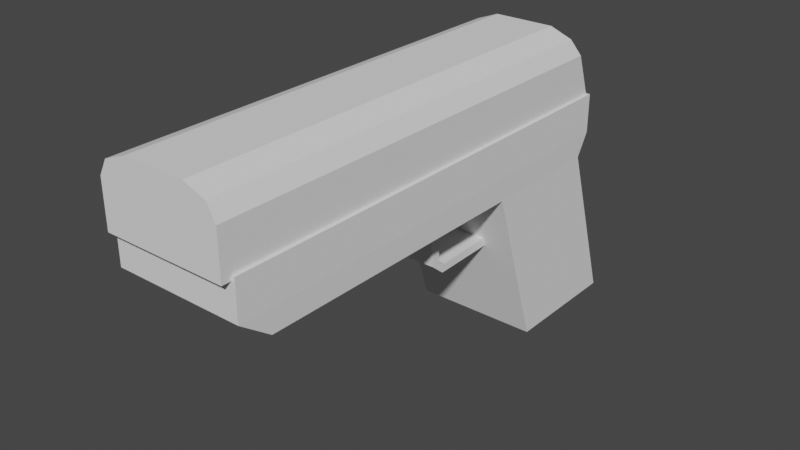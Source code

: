 # Source: handGun_1.blend  (saved by Blender 2.83.19; exported with 4.5.12 LTS)
import bpy
from mathutils import Matrix  # noqa: F401  (used for matrix-valued properties, if any)

bpy.ops.wm.read_factory_settings(use_empty=True)
scene = bpy.context.scene
scene.name = 'Scene'

# ---- collections
col_collection = bpy.data.collections.new('Collection'); scene.collection.children.link(col_collection)

# ---- world
world_world = bpy.data.worlds.new('World'); scene.world = world_world
world_world.use_nodes = True; world_world.node_tree.nodes.clear()
_N = world_world.node_tree.nodes; _L = world_world.node_tree.links
n0 = _N.new('ShaderNodeOutputWorld'); n0.name = 'World Output'; n0.location = (300, 300)
n1 = _N.new('ShaderNodeBackground'); n1.name = 'Background'; n1.location = (10, 300)
n1.inputs[0].default_value = (0.05088, 0.05088, 0.05088, 1.0)
_L.new(n1.outputs[0], n0.inputs[0])
n0.is_active_output = True
world_world.color = (0.05088, 0.05088, 0.05088)
world_world.use_sun_shadow = False
world_world.sun_shadow_jitter_overblur = 0.0

# ---- meshes
me_cube_001 = bpy.data.meshes.new('Cube.001')
me_cube_001.from_pydata([(-1.0, -4.497, -1.0), (-1.012, -4.993, -0.02918), (-1.0, 1.992, -1.0), (-1.012, 2.181, -0.02918), (1.0, -4.497, -1.0), (1.012, -4.993, -0.02918), (1.0, 1.992, -1.0), (1.012, 2.181, -0.02918), (-1.0, 0.0, -1.0), (-1.012, -4.993, -0.6351), (-1.012, 0.0, -0.02918), (-1.012, 2.181, -0.6351), (0.0, 1.998, -1.0), (0.0, 2.187, -0.02918), (1.012, 2.181, -0.6351), (1.0, 0.0, -1.0), (1.012, 0.0, -0.02918), (1.012, -4.993, -0.6351), (0.0, -4.497, -1.0), (0.0, -4.993, -0.02918), (0.0, 0.0, -0.02918), (0.0, 0.0, -1.0), (0.0, -4.993, -0.6351), (1.012, 0.0, -0.6351), (0.0, 2.187, -0.6351), (-1.012, 0.0, -0.6351), (0.0, 3.047, -3.589), (-1.0, 2.843, -3.589), (1.0, 0.8506, -3.589), (1.0, 2.843, -3.589), (-1.0, 0.8506, -3.589), (0.0, 0.8506, -3.589), (0.0, 0.3305, -2.006), (1.0, 0.3305, -2.006), (1.0, 2.323, -2.006), (0.0, 2.527, -2.006), (-1.0, 2.323, -2.006), (-1.0, 0.3305, -2.006), (1.0, 0.2877, -1.876), (1.0, 2.28, -1.876), (0.0, 2.484, -1.876), (-1.0, 0.2877, -1.876), (0.0, 0.2877, -1.876), (-1.0, 2.28, -1.876), (-1.0, -0.9927, -1.0), (1.012, -1.102, -0.02918), (-1.012, -1.102, -0.02918), (1.0, -0.9927, -1.0), (0.0, -1.102, -0.02918), (0.0, -0.9927, -1.0), (1.012, -1.102, -0.6351), (-1.012, -1.102, -0.6351), (-1.012, -0.9312, -0.02918), (1.0, -0.8386, -1.0), (-1.012, -0.9312, -0.6351), (-1.0, -0.8386, -1.0), (1.012, -0.9312, -0.02918), (0.0, -0.9312, -0.02918), (0.0, -0.8386, -1.0), (1.012, -0.9312, -0.6351), (0.5, 2.187, -0.02918), (0.5, -4.497, -1.0), (0.5, 1.998, -1.0), (0.5, -4.993, -0.02918), (0.5, 0.0, -0.02918), (0.5, 0.0, -1.0), (0.5, -4.993, -0.6351), (0.5, 2.187, -0.6351), (0.5, 3.047, -3.589), (0.5, 0.8506, -3.589), (0.5, 2.527, -2.006), (0.5, 0.3305, -2.006), (0.5, 0.2877, -1.876), (0.5, 2.484, -1.876), (0.5, -1.102, -0.02918), (0.5, -0.9927, -1.0), (0.5, -0.8386, -1.0), (0.5, -0.9312, -0.02918), (-0.5, 1.998, -1.0), (-0.5, -4.993, -0.02918), (-0.5, 2.187, -0.02918), (-0.5, -4.497, -1.0), (-0.5, 0.0, -0.02918), (-0.5, 0.0, -1.0), (-0.5, -4.993, -0.6351), (-0.5, 2.187, -0.6351), (-0.5, 3.047, -3.589), (-0.5, 0.8506, -3.589), (-0.5, 2.527, -2.006), (-0.5, 0.3305, -2.006), (-0.5, 0.2877, -1.876), (-0.5, 2.484, -1.876), (-0.5, -0.9927, -1.0), (-0.5, -1.102, -0.02918), (-0.5, -0.9312, -0.02918), (-0.5, -0.8386, -1.0), (6.47e-17, -0.6976, -1.901), (6.47e-17, -0.6548, -2.031), (-0.5, -0.6548, -2.031), (-0.5, -0.6976, -1.901), (0.5, -0.7008, -2.029), (0.5, -0.6516, -1.902), (1.078e-16, -0.7813, -1.827), (1.078e-16, -0.9159, -1.852), (-0.5, -0.9159, -1.852), (-0.5, -0.7813, -1.827), (0.5, -0.9159, -1.852), (0.5, -0.7813, -1.827), (-0.9626, -5.139, -0.09273), (-0.8327, -5.139, 0.8677), (-0.9626, 2.176, -0.09273), (-0.8327, 1.826, 0.8677), (0.9626, -5.139, -0.09273), (0.8327, -5.139, 0.8677), (0.9626, 2.176, -0.09273), (0.8327, 1.826, 0.8677), (-0.9626, -1.482, -0.09273), (-0.9626, -5.139, 0.3875), (-0.8327, -1.657, 0.8677), (-0.9626, 2.001, 0.3875), (0.0, 2.176, -0.09273), (0.0, 1.826, 1.002), (0.9626, 2.001, 0.3875), (0.9626, -1.482, -0.09273), (0.8327, -1.657, 0.8677), (0.9626, -5.139, 0.3875), (0.0, -5.139, -0.09273), (0.0, -5.139, 1.002), (0.0, -1.657, 1.002), (0.0, -1.482, -0.09273), (0.0, -5.139, 0.3875), (0.9626, -1.569, 0.3875), (0.0, 2.001, 0.3875), (-0.9626, -1.569, 0.3875), (-0.9626, -3.311, -0.09273), (-0.9626, -5.139, 0.6276), (-0.8327, 0.08464, 0.8677), (-0.9626, 2.088, 0.1474), (-0.4813, 2.176, -0.09273), (0.4813, 1.826, 1.002), (0.9626, 2.088, 0.1474), (0.9626, 0.3469, -0.09273), (0.8327, -3.398, 0.8677), (0.9626, -5.139, 0.1474), (0.4813, -5.139, -0.09273), (-0.4813, -5.139, 1.002), (-0.9626, 0.3469, -0.09273), (-0.9626, -5.139, 0.1474), (-0.8327, -3.398, 0.8677), (-0.9626, 1.913, 0.6276), (0.4813, 2.176, -0.09273), (-0.4813, 1.826, 1.002), (0.9626, 1.913, 0.6276), (0.9626, -3.311, -0.09273), (0.8327, 0.08464, 0.8677), (0.9626, -5.139, 0.6276), (-0.4813, -5.139, -0.09273), (0.4813, -5.139, 1.002), (0.0, -3.398, 1.002), (0.0, 0.08464, 1.002), (0.4813, -1.657, 1.002), (-0.4813, -1.657, 1.002), (0.0, -3.311, -0.09273), (0.0, 0.3469, -0.09273), (-0.4813, -1.482, -0.09273), (0.4813, -1.482, -0.09273), (-0.4813, -5.139, 0.3875), (0.4813, -5.139, 0.3875), (0.0, -5.139, 0.1474), (0.0, -5.139, 0.6276), (0.9626, -3.354, 0.3875), (0.9626, 0.2158, 0.3875), (0.9626, -1.526, 0.1474), (0.9626, -1.613, 0.6276), (0.4813, 2.001, 0.3875), (-0.4813, 2.001, 0.3875), (0.0, 2.088, 0.1474), (0.0, 1.913, 0.6276), (-0.9626, 0.2158, 0.3875), (-0.9626, -3.354, 0.3875), (-0.9626, -1.526, 0.1474), (-0.9626, -1.613, 0.6276), (-0.9626, -3.376, 0.6276), (-0.9626, -3.332, 0.1474), (-0.9626, 0.2813, 0.1474), (-0.4813, 1.913, 0.6276), (-0.4813, 2.088, 0.1474), (0.4813, 2.088, 0.1474), (0.9626, 0.1502, 0.6276), (0.9626, 0.2813, 0.1474), (0.9626, -3.332, 0.1474), (0.4813, -5.139, 0.6276), (0.4813, -5.139, 0.1474), (-0.4813, -5.139, 0.1474), (0.4813, 0.3469, -0.09273), (-0.4813, 0.3469, -0.09273), (-0.4813, -3.311, -0.09273), (-0.4813, 0.08464, 1.002), (0.4813, 0.08464, 1.002), (0.4813, -3.398, 1.002), (-0.4813, -3.398, 1.002), (0.4813, -3.311, -0.09273), (-0.4813, -5.139, 0.6276), (0.9626, -3.376, 0.6276), (0.4813, 1.913, 0.6276), (-0.9626, 0.1502, 0.6276)], [], [(25, 10, 3, 11), (67, 60, 7, 14), (50, 45, 5, 17), (84, 79, 1, 9), (75, 47, 4, 61), (93, 46, 1, 79), (74, 48, 19, 63), (60, 13, 20, 64), (80, 3, 10, 82), (92, 49, 18, 81), (34, 33, 28, 29), (71, 32, 31, 69), (81, 84, 9, 0), (61, 66, 22, 18), (66, 63, 19, 22), (47, 50, 17, 4), (6, 14, 23, 15), (14, 7, 16, 23), (62, 67, 14, 6), (78, 85, 24, 12), (85, 80, 13, 24), (8, 25, 11, 2), (55, 54, 25, 8), (54, 52, 10, 25), (86, 26, 31, 87), (68, 29, 28, 69), (70, 34, 29, 68), (37, 36, 27, 30), (89, 37, 30, 87), (88, 35, 26, 86), (91, 40, 35, 88), (90, 41, 37, 89), (41, 43, 36, 37), (73, 39, 34, 70), (72, 42, 96, 101), (39, 38, 33, 34), (6, 15, 38, 39), (65, 21, 42, 72), (62, 6, 39, 73), (8, 2, 43, 41), (83, 8, 41, 90), (78, 12, 40, 91), (9, 1, 46, 51), (0, 9, 51, 44), (53, 59, 50, 47), (100, 101, 107, 106), (77, 57, 48, 74), (94, 52, 46, 93), (76, 53, 47, 75), (59, 56, 45, 50), (23, 16, 56, 59), (65, 15, 53, 76), (82, 10, 52, 94), (64, 20, 57, 77), (83, 21, 58, 95), (15, 23, 59, 53), (51, 46, 52, 54), (44, 51, 54, 55), (16, 64, 77, 56), (21, 65, 76, 58), (96, 99, 105, 102), (56, 77, 74, 45), (12, 62, 73, 40), (15, 65, 72, 38), (38, 72, 71, 33), (40, 73, 70, 35), (35, 70, 68, 26), (26, 68, 69, 31), (12, 24, 67, 62), (17, 5, 63, 66), (4, 17, 66, 61), (33, 71, 69, 28), (7, 60, 64, 16), (45, 74, 63, 5), (49, 75, 61, 18), (24, 13, 60, 67), (8, 83, 95, 55), (20, 82, 94, 57), (57, 94, 93, 48), (55, 95, 92, 44), (2, 78, 91, 43), (21, 83, 90, 42), (90, 89, 98, 99), (43, 91, 88, 36), (36, 88, 86, 27), (32, 89, 87, 31), (27, 86, 87, 30), (11, 3, 80, 85), (2, 11, 85, 78), (18, 22, 84, 81), (44, 92, 81, 0), (13, 80, 82, 20), (48, 93, 79, 19), (22, 19, 79, 84), (42, 90, 99, 96), (89, 32, 97, 98), (71, 72, 101, 100), (32, 71, 100, 97), (49, 92, 104, 103), (75, 49, 103, 106), (97, 100, 106, 103), (98, 97, 103, 104), (99, 98, 104, 105), (101, 96, 102, 107), (92, 95, 105, 104), (58, 102, 105, 95), (76, 107, 102, 58), (75, 106, 107, 76), (205, 136, 111, 149), (204, 139, 115, 152), (203, 142, 113, 155), (202, 145, 109, 135), (201, 153, 112, 144), (200, 148, 109, 145), (199, 158, 127, 157), (198, 159, 128, 160), (197, 136, 118, 161), (196, 162, 126, 156), (195, 163, 129, 164), (194, 141, 123, 165), (193, 166, 117, 147), (192, 167, 130, 168), (191, 157, 127, 169), (190, 170, 125, 143), (189, 171, 131, 172), (188, 154, 124, 173), (187, 174, 122, 140), (186, 175, 132, 176), (185, 151, 121, 177), (184, 178, 119, 137), (183, 179, 133, 180), (182, 148, 118, 181), (179, 182, 181, 133), (117, 135, 182, 179), (135, 109, 148, 182), (134, 183, 180, 116), (108, 147, 183, 134), (147, 117, 179, 183), (146, 184, 137, 110), (116, 180, 184, 146), (180, 133, 178, 184), (175, 185, 177, 132), (119, 149, 185, 175), (149, 111, 151, 185), (138, 186, 176, 120), (110, 137, 186, 138), (137, 119, 175, 186), (150, 187, 140, 114), (120, 176, 187, 150), (176, 132, 174, 187), (171, 188, 173, 131), (122, 152, 188, 171), (152, 115, 154, 188), (141, 189, 172, 123), (114, 140, 189, 141), (140, 122, 171, 189), (153, 190, 143, 112), (123, 172, 190, 153), (172, 131, 170, 190), (167, 191, 169, 130), (125, 155, 191, 167), (155, 113, 157, 191), (144, 192, 168, 126), (112, 143, 192, 144), (143, 125, 167, 192), (156, 193, 147, 108), (126, 168, 193, 156), (168, 130, 166, 193), (163, 194, 165, 129), (120, 150, 194, 163), (150, 114, 141, 194), (146, 195, 164, 116), (110, 138, 195, 146), (138, 120, 163, 195), (134, 196, 156, 108), (116, 164, 196, 134), (164, 129, 162, 196), (159, 197, 161, 128), (121, 151, 197, 159), (151, 111, 136, 197), (154, 198, 160, 124), (115, 139, 198, 154), (139, 121, 159, 198), (142, 199, 157, 113), (124, 160, 199, 142), (160, 128, 158, 199), (158, 200, 145, 127), (128, 161, 200, 158), (161, 118, 148, 200), (162, 201, 144, 126), (129, 165, 201, 162), (165, 123, 153, 201), (166, 202, 135, 117), (130, 169, 202, 166), (169, 127, 145, 202), (170, 203, 155, 125), (131, 173, 203, 170), (173, 124, 142, 203), (174, 204, 152, 122), (132, 177, 204, 174), (177, 121, 139, 204), (178, 205, 149, 119), (133, 181, 205, 178), (181, 118, 136, 205)])
_uv = me_cube_001.uv_layers.new(name='UVMap')
_uv.uv.foreach_set('vector', [0.3261, 0.7347, 0.3802, 0.7347, 0.3802, 0.9295, 0.3261, 0.9295, 0.6745, 0.9076, 0.7165, 0.9075, 0.7166, 0.943, 0.6746, 0.9431, 0.4252, 0.3833, 0.4793, 0.3833, 0.4793, 0.7307, 0.4252, 0.7307, 0.2114, 0.3179, 0.1473, 0.3179, 0.1473, 0.2636, 0.2114, 0.2636, 0.8966, 0.7263, 0.8623, 0.7263, 0.8623, 0.4855, 0.8966, 0.4855, 0.7578, 0.7528, 0.7226, 0.7528, 0.7226, 0.4855, 0.7578, 0.4855, 0.8265, 0.7528, 0.7922, 0.7528, 0.7922, 0.4855, 0.8265, 0.4855, 0.8265, 0.9788, 0.7922, 0.9788, 0.7922, 0.8286, 0.8265, 0.8286, 0.7578, 0.9788, 0.7226, 0.9784, 0.7226, 0.8286, 0.7578, 0.8286, 0.9654, 0.7263, 0.931, 0.7263, 0.931, 0.4855, 0.9654, 0.4855, 0.3028, 0.07742, 0.3028, 0.2553, 0.1614, 0.2089, 0.1614, 0.03098, 0.8966, 0.8672, 0.931, 0.8672, 0.931, 0.9817, 0.8966, 0.9817, 0.2766, 0.3179, 0.2114, 0.3179, 0.2114, 0.2636, 0.2766, 0.2649, 0.2766, 0.4237, 0.2114, 0.4237, 0.2114, 0.3708, 0.2766, 0.3708, 0.2114, 0.4237, 0.1473, 0.4237, 0.1473, 0.3708, 0.2114, 0.3708, 0.3926, 0.3735, 0.4252, 0.3833, 0.4252, 0.7307, 0.3926, 0.6864, 0.3926, 0.1069, 0.4252, 0.09005, 0.4252, 0.2848, 0.3926, 0.2848, 0.4252, 0.09005, 0.4793, 0.09005, 0.4793, 0.2848, 0.4252, 0.2848, 0.6459, 0.9077, 0.6745, 0.9076, 0.6746, 0.9431, 0.6461, 0.9425, 0.6459, 0.8381, 0.6745, 0.8383, 0.6745, 0.8729, 0.646, 0.8729, 0.6745, 0.8383, 0.7165, 0.8383, 0.7164, 0.8729, 0.6745, 0.8729, 0.2935, 0.7347, 0.3261, 0.7347, 0.3261, 0.9295, 0.2935, 0.9126, 0.2935, 0.6598, 0.3261, 0.6516, 0.3261, 0.7347, 0.2935, 0.7347, 0.3261, 0.6516, 0.3802, 0.6516, 0.3802, 0.7347, 0.3261, 0.7347, 0.6417, 0.5379, 0.6417, 0.5722, 0.4907, 0.5722, 0.4907, 0.5379, 0.6417, 0.6066, 0.6276, 0.6409, 0.4907, 0.6409, 0.4907, 0.6066, 0.5678, 0.9067, 0.5728, 0.9433, 0.4584, 0.9435, 0.454, 0.9067, 0.2037, 0.7642, 0.2037, 0.9421, 0.06228, 0.9886, 0.06228, 0.8107, 0.9654, 0.8672, 0.9997, 0.8672, 0.9997, 0.9817, 0.9654, 0.9817, 0.568, 0.8388, 0.5678, 0.8728, 0.454, 0.8724, 0.4542, 0.8381, 0.5773, 0.8389, 0.5771, 0.8728, 0.5678, 0.8728, 0.568, 0.8388, 0.9654, 0.8578, 0.9997, 0.8578, 0.9997, 0.8672, 0.9654, 0.8672, 0.2153, 0.7604, 0.2153, 0.9383, 0.2037, 0.9421, 0.2037, 0.7642, 0.577, 0.9066, 0.5822, 0.9431, 0.5728, 0.9433, 0.5678, 0.9067, 0.6355, 0.7737, 0.6011, 0.7738, 0.6008, 0.7062, 0.6352, 0.7091, 0.3144, 0.08123, 0.3144, 0.2591, 0.3028, 0.2553, 0.3028, 0.07742, 0.3926, 0.1069, 0.3926, 0.2848, 0.3144, 0.2591, 0.3144, 0.08123, 0.8966, 0.7945, 0.931, 0.7945, 0.931, 0.8578, 0.8966, 0.8578, 0.6459, 0.9077, 0.6461, 0.9425, 0.5822, 0.9431, 0.577, 0.9066, 0.2935, 0.7347, 0.2935, 0.9126, 0.2153, 0.9383, 0.2153, 0.7604, 0.9654, 0.7945, 0.9997, 0.7945, 0.9997, 0.8578, 0.9654, 0.8578, 0.6459, 0.8381, 0.646, 0.8729, 0.5771, 0.8728, 0.5773, 0.8389, 0.3261, 0.2888, 0.3802, 0.2888, 0.3802, 0.6363, 0.3261, 0.6363, 0.2935, 0.3332, 0.3261, 0.2888, 0.3261, 0.6363, 0.2935, 0.6461, 0.3926, 0.3597, 0.4252, 0.368, 0.4252, 0.3833, 0.3926, 0.3735, 0.6664, 0.7101, 0.6754, 0.7128, 0.674, 0.723, 0.6669, 0.7292, 0.8265, 0.7646, 0.7922, 0.7646, 0.7922, 0.7528, 0.8265, 0.7528, 0.7578, 0.7646, 0.7226, 0.7646, 0.7226, 0.7528, 0.7578, 0.7528, 0.8966, 0.7368, 0.8623, 0.7368, 0.8623, 0.7263, 0.8966, 0.7263, 0.4252, 0.368, 0.4793, 0.368, 0.4793, 0.3833, 0.4252, 0.3833, 0.4252, 0.2848, 0.4793, 0.2848, 0.4793, 0.368, 0.4252, 0.368, 0.8966, 0.7945, 0.8623, 0.7945, 0.8623, 0.7368, 0.8966, 0.7368, 0.7578, 0.8286, 0.7226, 0.8286, 0.7226, 0.7646, 0.7578, 0.7646, 0.8265, 0.8286, 0.7922, 0.8286, 0.7922, 0.7646, 0.8265, 0.7646, 0.9654, 0.7945, 0.931, 0.7945, 0.931, 0.7368, 0.9654, 0.7368, 0.3926, 0.2848, 0.4252, 0.2848, 0.4252, 0.368, 0.3926, 0.3597, 0.3261, 0.6363, 0.3802, 0.6363, 0.3802, 0.6516, 0.3261, 0.6516, 0.2935, 0.6461, 0.3261, 0.6363, 0.3261, 0.6516, 0.2935, 0.6598, 0.8617, 0.8286, 0.8265, 0.8286, 0.8265, 0.7646, 0.8617, 0.7646, 0.931, 0.7945, 0.8966, 0.7945, 0.8966, 0.7368, 0.931, 0.7368, 0.6008, 0.7062, 0.5665, 0.7061, 0.5665, 0.6985, 0.6008, 0.6985, 0.8617, 0.7646, 0.8265, 0.7646, 0.8265, 0.7528, 0.8617, 0.7528, 0.646, 0.8729, 0.6459, 0.9077, 0.577, 0.9066, 0.5771, 0.8728, 0.8623, 0.7945, 0.8966, 0.7945, 0.8966, 0.8578, 0.8623, 0.8578, 0.8623, 0.8578, 0.8966, 0.8578, 0.8966, 0.8672, 0.8623, 0.8672, 0.5771, 0.8728, 0.577, 0.9066, 0.5678, 0.9067, 0.5678, 0.8728, 0.5678, 0.8728, 0.5678, 0.9067, 0.454, 0.9067, 0.454, 0.8724, 0.6417, 0.5722, 0.6417, 0.6066, 0.4907, 0.6066, 0.4907, 0.5722, 0.646, 0.8729, 0.6745, 0.8729, 0.6745, 0.9076, 0.6459, 0.9077, 0.2114, 0.4779, 0.1473, 0.4779, 0.1473, 0.4237, 0.2114, 0.4237, 0.2766, 0.4766, 0.2114, 0.4779, 0.2114, 0.4237, 0.2766, 0.4237, 0.8623, 0.8672, 0.8966, 0.8672, 0.8966, 0.9817, 0.8623, 0.9817, 0.8617, 0.9784, 0.8265, 0.9788, 0.8265, 0.8286, 0.8617, 0.8286, 0.8617, 0.7528, 0.8265, 0.7528, 0.8265, 0.4855, 0.8617, 0.4855, 0.931, 0.7263, 0.8966, 0.7263, 0.8966, 0.4855, 0.931, 0.4855, 0.6745, 0.8729, 0.7164, 0.8729, 0.7165, 0.9075, 0.6745, 0.9076, 0.9997, 0.7945, 0.9654, 0.7945, 0.9654, 0.7368, 0.9997, 0.7368, 0.7922, 0.8286, 0.7578, 0.8286, 0.7578, 0.7646, 0.7922, 0.7646, 0.7922, 0.7646, 0.7578, 0.7646, 0.7578, 0.7528, 0.7922, 0.7528, 0.9997, 0.7368, 0.9654, 0.7368, 0.9654, 0.7263, 0.9997, 0.7263, 0.6462, 0.8034, 0.6459, 0.8381, 0.5773, 0.8389, 0.5827, 0.8025, 0.931, 0.7945, 0.9654, 0.7945, 0.9654, 0.8578, 0.931, 0.8578, 0.6893, 0.7646, 0.684, 0.7724, 0.6411, 0.72, 0.6464, 0.7121, 0.5827, 0.8025, 0.5773, 0.8389, 0.568, 0.8388, 0.5732, 0.8023, 0.5732, 0.8023, 0.568, 0.8388, 0.4542, 0.8381, 0.4588, 0.8014, 0.931, 0.8672, 0.9654, 0.8672, 0.9654, 0.9817, 0.931, 0.9817, 0.6276, 0.5035, 0.6417, 0.5379, 0.4907, 0.5379, 0.4907, 0.5035, 0.6747, 0.8028, 0.7166, 0.8029, 0.7165, 0.8383, 0.6745, 0.8383, 0.6462, 0.8034, 0.6747, 0.8028, 0.6745, 0.8383, 0.6459, 0.8381, 0.2766, 0.3708, 0.2114, 0.3708, 0.2114, 0.3179, 0.2766, 0.3179, 0.9997, 0.7263, 0.9654, 0.7263, 0.9654, 0.4855, 0.9997, 0.4855, 0.7922, 0.9788, 0.7578, 0.9788, 0.7578, 0.8286, 0.7922, 0.8286, 0.7922, 0.7528, 0.7578, 0.7528, 0.7578, 0.4855, 0.7922, 0.4855, 0.2114, 0.3708, 0.1473, 0.3708, 0.1473, 0.3179, 0.2114, 0.3179, 0.6011, 0.7738, 0.5666, 0.7739, 0.5665, 0.7061, 0.6008, 0.7062, 0.7113, 0.6519, 0.6769, 0.652, 0.6767, 0.5842, 0.7111, 0.5842, 0.7111, 0.6551, 0.7164, 0.6629, 0.6754, 0.7128, 0.6664, 0.7101, 0.6769, 0.652, 0.6426, 0.6522, 0.6422, 0.5814, 0.6767, 0.5842, 0.677, 0.5037, 0.7113, 0.5038, 0.7111, 0.5625, 0.6767, 0.5625, 0.6426, 0.5035, 0.677, 0.5037, 0.6767, 0.5625, 0.6424, 0.5623, 0.6767, 0.5842, 0.6422, 0.5814, 0.6424, 0.5623, 0.6767, 0.5625, 0.7111, 0.5842, 0.6767, 0.5842, 0.6767, 0.5625, 0.7111, 0.5625, 0.6464, 0.7121, 0.6411, 0.72, 0.6398, 0.6983, 0.6469, 0.7045, 0.6352, 0.7091, 0.6008, 0.7062, 0.6008, 0.6985, 0.6352, 0.6988, 0.6828, 0.6582, 0.6893, 0.6665, 0.6469, 0.7045, 0.6398, 0.6983, 0.6011, 0.6416, 0.6008, 0.6985, 0.5665, 0.6985, 0.5667, 0.6415, 0.6355, 0.6418, 0.6352, 0.6988, 0.6008, 0.6985, 0.6011, 0.6416, 0.7099, 0.7694, 0.6669, 0.7292, 0.674, 0.723, 0.7164, 0.761, 0.8395, 0.3638, 0.8582, 0.3592, 0.8582, 0.4789, 0.8395, 0.4849, 0.19, 0.5541, 0.1463, 0.5542, 0.161, 0.5141, 0.1901, 0.4993, 0.9948, 0.1214, 0.9761, 0.1199, 0.9761, 0.0002861, 0.9948, 0.0002861, 0.05226, 0.4474, 0.01005, 0.4474, 0.02516, 0.4078, 0.05226, 0.3931, 0.7449, 0.3441, 0.7779, 0.3441, 0.7779, 0.4568, 0.7449, 0.4568, 0.8841, 0.1199, 0.8582, 0.1199, 0.8582, 0.0002859, 0.8841, 0.000286, 0.9502, 0.1199, 0.9172, 0.1199, 0.9172, 0.000286, 0.9502, 0.000286, 0.9502, 0.3592, 0.9172, 0.3592, 0.9172, 0.2396, 0.9502, 0.2396, 0.8841, 0.3592, 0.8582, 0.3592, 0.8582, 0.2396, 0.8841, 0.2396, 0.6787, 0.3441, 0.7118, 0.3441, 0.7118, 0.4568, 0.6787, 0.4568, 0.6787, 0.1188, 0.7118, 0.1188, 0.7118, 0.2315, 0.6787, 0.2315, 0.7449, 0.1188, 0.7779, 0.1188, 0.7779, 0.2315, 0.7449, 0.2315, 0.1065, 0.4474, 0.07936, 0.4474, 0.07936, 0.3931, 0.1065, 0.3931, 0.1065, 0.5561, 0.07936, 0.5561, 0.07936, 0.5018, 0.1065, 0.5018, 0.05226, 0.5561, 0.01005, 0.5561, 0.01005, 0.5018, 0.05226, 0.5018, 0.7944, 0.3455, 0.8109, 0.3468, 0.8109, 0.4568, 0.7944, 0.4568, 0.7944, 0.1228, 0.8109, 0.1269, 0.8109, 0.2368, 0.7944, 0.2341, 0.9948, 0.3638, 0.9761, 0.3592, 0.9761, 0.2396, 0.9948, 0.2426, 0.2481, 0.5541, 0.2191, 0.5541, 0.2191, 0.4994, 0.2482, 0.4994, 0.2481, 0.6636, 0.2191, 0.6636, 0.2191, 0.6089, 0.2481, 0.6089, 0.19, 0.6637, 0.1463, 0.6636, 0.1463, 0.6089, 0.19, 0.6089, 0.6291, 0.1228, 0.6126, 0.1269, 0.6126, 0.01688, 0.6291, 0.01149, 0.6291, 0.3455, 0.6126, 0.3468, 0.6126, 0.2368, 0.6291, 0.2341, 0.8395, 0.1214, 0.8582, 0.1199, 0.8582, 0.2396, 0.8395, 0.2426, 0.6126, 0.3468, 0.5962, 0.3482, 0.5962, 0.2395, 0.6126, 0.2368, 0.6126, 0.4568, 0.5962, 0.4568, 0.5962, 0.3482, 0.6126, 0.3468, 0.8395, 0.0002859, 0.8582, 0.0002859, 0.8582, 0.1199, 0.8395, 0.1214, 0.6456, 0.3441, 0.6291, 0.3455, 0.6291, 0.2341, 0.6456, 0.2315, 0.6456, 0.4568, 0.6291, 0.4568, 0.6291, 0.3455, 0.6456, 0.3441, 0.6291, 0.4568, 0.6126, 0.4568, 0.6126, 0.3468, 0.6291, 0.3455, 0.6456, 0.1188, 0.6291, 0.1228, 0.6291, 0.01149, 0.6456, 0.006108, 0.6456, 0.2315, 0.6291, 0.2341, 0.6291, 0.1228, 0.6456, 0.1188, 0.6291, 0.2341, 0.6126, 0.2368, 0.6126, 0.1269, 0.6291, 0.1228, 0.2191, 0.6636, 0.19, 0.6637, 0.19, 0.6089, 0.2191, 0.6089, 0.2191, 0.7184, 0.1901, 0.7184, 0.19, 0.6637, 0.2191, 0.6636, 0.1901, 0.7184, 0.161, 0.7037, 0.1463, 0.6636, 0.19, 0.6637, 0.2772, 0.6636, 0.2481, 0.6636, 0.2481, 0.6089, 0.2772, 0.6089, 0.2772, 0.7183, 0.2482, 0.7184, 0.2481, 0.6636, 0.2772, 0.6636, 0.2482, 0.7184, 0.2191, 0.7184, 0.2191, 0.6636, 0.2481, 0.6636, 0.2772, 0.5542, 0.2481, 0.5541, 0.2482, 0.4994, 0.2772, 0.4994, 0.2772, 0.6089, 0.2481, 0.6089, 0.2481, 0.5541, 0.2772, 0.5542, 0.2481, 0.6089, 0.2191, 0.6089, 0.2191, 0.5541, 0.2481, 0.5541, 0.8109, 0.1269, 0.8274, 0.1309, 0.8274, 0.2395, 0.8109, 0.2368, 0.8109, 0.01688, 0.8274, 0.02227, 0.8274, 0.1309, 0.8109, 0.1269, 0.9948, 0.4849, 0.9761, 0.4789, 0.9761, 0.3592, 0.9948, 0.3638, 0.7779, 0.1188, 0.7944, 0.1228, 0.7944, 0.2341, 0.7779, 0.2315, 0.7779, 0.006108, 0.7944, 0.01149, 0.7944, 0.1228, 0.7779, 0.1188, 0.7944, 0.01149, 0.8109, 0.01688, 0.8109, 0.1269, 0.7944, 0.1228, 0.7779, 0.3441, 0.7944, 0.3455, 0.7944, 0.4568, 0.7779, 0.4568, 0.7779, 0.2315, 0.7944, 0.2341, 0.7944, 0.3455, 0.7779, 0.3441, 0.7944, 0.2341, 0.8109, 0.2368, 0.8109, 0.3468, 0.7944, 0.3455, 0.07936, 0.5561, 0.05226, 0.5561, 0.05226, 0.5018, 0.07936, 0.5018, 0.07936, 0.6104, 0.05226, 0.6104, 0.05226, 0.5561, 0.07936, 0.5561, 0.05226, 0.6104, 0.02516, 0.5957, 0.01005, 0.5561, 0.05226, 0.5561, 0.1336, 0.5561, 0.1065, 0.5561, 0.1065, 0.5018, 0.1336, 0.5018, 0.1336, 0.6104, 0.1065, 0.6104, 0.1065, 0.5561, 0.1336, 0.5561, 0.1065, 0.6104, 0.07936, 0.6104, 0.07936, 0.5561, 0.1065, 0.5561, 0.1336, 0.4474, 0.1065, 0.4474, 0.1065, 0.3931, 0.1336, 0.3931, 0.1336, 0.5018, 0.1065, 0.5018, 0.1065, 0.4474, 0.1336, 0.4474, 0.1065, 0.5018, 0.07936, 0.5018, 0.07936, 0.4474, 0.1065, 0.4474, 0.7118, 0.1188, 0.7449, 0.1188, 0.7449, 0.2315, 0.7118, 0.2315, 0.7118, 0.006108, 0.7449, 0.006108, 0.7449, 0.1188, 0.7118, 0.1188, 0.7449, 0.006108, 0.7779, 0.006108, 0.7779, 0.1188, 0.7449, 0.1188, 0.6456, 0.1188, 0.6787, 0.1188, 0.6787, 0.2315, 0.6456, 0.2315, 0.6456, 0.006108, 0.6787, 0.006108, 0.6787, 0.1188, 0.6456, 0.1188, 0.6787, 0.006108, 0.7118, 0.006108, 0.7118, 0.1188, 0.6787, 0.1188, 0.6456, 0.3441, 0.6787, 0.3441, 0.6787, 0.4568, 0.6456, 0.4568, 0.6456, 0.2315, 0.6787, 0.2315, 0.6787, 0.3441, 0.6456, 0.3441, 0.6787, 0.2315, 0.7118, 0.2315, 0.7118, 0.3441, 0.6787, 0.3441, 0.9172, 0.3592, 0.8841, 0.3592, 0.8841, 0.2396, 0.9172, 0.2396, 0.9172, 0.4789, 0.8841, 0.4789, 0.8841, 0.3592, 0.9172, 0.3592, 0.8841, 0.4789, 0.8582, 0.4789, 0.8582, 0.3592, 0.8841, 0.3592, 0.9761, 0.3592, 0.9502, 0.3592, 0.9502, 0.2396, 0.9761, 0.2396, 0.9761, 0.4789, 0.9502, 0.4789, 0.9502, 0.3592, 0.9761, 0.3592, 0.9502, 0.4789, 0.9172, 0.4789, 0.9172, 0.3592, 0.9502, 0.3592, 0.9761, 0.1199, 0.9502, 0.1199, 0.9502, 0.000286, 0.9761, 0.0002861, 0.9761, 0.2396, 0.9502, 0.2396, 0.9502, 0.1199, 0.9761, 0.1199, 0.9502, 0.2396, 0.9172, 0.2396, 0.9172, 0.1199, 0.9502, 0.1199, 0.9172, 0.1199, 0.8841, 0.1199, 0.8841, 0.000286, 0.9172, 0.000286, 0.9172, 0.2396, 0.8841, 0.2396, 0.8841, 0.1199, 0.9172, 0.1199, 0.8841, 0.2396, 0.8582, 0.2396, 0.8582, 0.1199, 0.8841, 0.1199, 0.7118, 0.3441, 0.7449, 0.3441, 0.7449, 0.4568, 0.7118, 0.4568, 0.7118, 0.2315, 0.7449, 0.2315, 0.7449, 0.3441, 0.7118, 0.3441, 0.7449, 0.2315, 0.7779, 0.2315, 0.7779, 0.3441, 0.7449, 0.3441, 0.07936, 0.4474, 0.05226, 0.4474, 0.05226, 0.3931, 0.07936, 0.3931, 0.07936, 0.5018, 0.05226, 0.5018, 0.05226, 0.4474, 0.07936, 0.4474, 0.05226, 0.5018, 0.01005, 0.5018, 0.01005, 0.4474, 0.05226, 0.4474, 0.8109, 0.3468, 0.8274, 0.3482, 0.8274, 0.4568, 0.8109, 0.4568, 0.8109, 0.2368, 0.8274, 0.2395, 0.8274, 0.3482, 0.8109, 0.3468, 0.9948, 0.2426, 0.9761, 0.2396, 0.9761, 0.1199, 0.9948, 0.1214, 0.2191, 0.5541, 0.19, 0.5541, 0.1901, 0.4993, 0.2191, 0.4994, 0.2191, 0.6089, 0.19, 0.6089, 0.19, 0.5541, 0.2191, 0.5541, 0.19, 0.6089, 0.1463, 0.6089, 0.1463, 0.5542, 0.19, 0.5541, 0.6126, 0.1269, 0.5962, 0.1309, 0.5962, 0.02227, 0.6126, 0.01688, 0.6126, 0.2368, 0.5962, 0.2395, 0.5962, 0.1309, 0.6126, 0.1269, 0.8395, 0.2426, 0.8582, 0.2396, 0.8582, 0.3592, 0.8395, 0.3638])
me_cube_001.use_remesh_fix_poles = True
me_cube_001.use_remesh_preserve_attributes = False
me_cube_001.use_mirror_vertex_groups = False
me_cube_001.update()
arm_armature = bpy.data.armatures.new('Armature')  # bones are not reproduced

# ---- objects
ob_cube = bpy.data.objects.new('Cube', me_cube_001)
ob_armature = bpy.data.objects.new('Armature', arm_armature)

# ---- transforms, parenting, visibility, modifiers, constraints
ob_cube.parent = ob_armature
ob_cube.matrix_parent_inverse = Matrix(((1.0, -0.0, 0.0, 7.58e-16), (-0.0, 1.0, -0.0, -1.735), (0.0, -0.0, 1.0, 3.414), (-0.0, 0.0, -0.0, 1.0)))
ob_cube.location = (0.0, 0.0, 0.0)
ob_cube.lineart.crease_threshold = 0.0
_vg = ob_cube.vertex_groups.new(name='root')
_vg.add([0, 1, 2, 3, 4, 5, 6, 7, 8, 9, 10, 11, 12, 13, 14, 15, 16, 17, 18, 19, 20, 21, 22, 23, 24, 25, 26, 27, 28, 29, 30, 31, 32, 33, 34, 35, 36, 37, 38, 39, 40, 41, 42, 43, 44, 45, 46, 47, 48, 49, 50, 51, 52, 53, 54, 55, 56, 57, 58, 59, 60, 61, 62, 63, 64, 65, 66, 67, 68, 69, 70, 71, 72, 73, 74, 75, 76, 77, 78, 79, 80, 81, 82, 83, 84, 85, 86, 87, 88, 89, 90, 91, 92, 93, 94, 95, 96, 97, 98, 99, 100, 101, 102, 103, 104, 105, 106, 107], 1.0, 'REPLACE')
_vg = ob_cube.vertex_groups.new(name='slide')
_vg.add([108, 109, 110, 111, 112, 113, 114, 115, 116, 117, 118, 119, 120, 121, 122, 123, 124, 125, 126, 127, 128, 129, 130, 131, 132, 133, 134, 135, 136, 137, 138, 139, 140, 141, 142, 143, 144, 145, 146, 147, 148, 149, 150, 151, 152, 153, 154, 155, 156, 157, 158, 159, 160, 161, 162, 163, 164, 165, 166, 167, 168, 169, 170, 171, 172, 173, 174, 175, 176, 177, 178, 179, 180, 181, 182, 183, 184, 185, 186, 187, 188, 189, 190, 191, 192, 193, 194, 195, 196, 197, 198, 199, 200, 201, 202, 203, 204, 205], 1.0, 'REPLACE')
_m = ob_cube.modifiers.new('Armature', 'ARMATURE')
_m.object = ob_armature
ob_armature.location = (-7.58e-16, 1.735, -3.414)
ob_armature.show_in_front = True
ob_armature.lineart.crease_threshold = 0.0

# ---- collection membership
col_collection.objects.link(ob_cube)
col_collection.objects.link(ob_armature)

# ---- scene / render settings (as saved in the file)
scene.frame_start = 1; scene.frame_end = 250; scene.frame_set(1)
scene.render.engine = 'BLENDER_EEVEE_NEXT'
scene.cycles.use_denoising = False
scene.cycles.samples = 128
scene.cycles.sampling_pattern = 'TABULATED_SOBOL'
scene.cycles.use_adaptive_sampling = False
scene.cycles.use_light_tree = False
scene.view_settings.view_transform = 'Filmic'
bpy.context.view_layer.update()

# ---- added for rendering (the .blend has no active camera and no usable light): camera, sun
cam_auto = bpy.data.cameras.new('AutoCamera')
cam_auto.lens = 50.0
cam_auto.sensor_width = 36.0
cam_auto.clip_end = 1000.0
ob_auto_camera = bpy.data.objects.new('AutoCamera', cam_auto)
scene.collection.objects.link(ob_auto_camera)
ob_auto_camera.location = (8.88383, -11.7068, 5.81311)
ob_auto_camera.rotation_euler = (1.09748, -7.21219e-08, 0.694738)
scene.camera = ob_auto_camera
light_auto_sun = bpy.data.lights.new('AutoSun', 'SUN')
light_auto_sun.energy = 3.0
light_auto_sun.angle = 0.0523599
ob_auto_sun = bpy.data.objects.new('AutoSun', light_auto_sun)
scene.collection.objects.link(ob_auto_sun)
ob_auto_sun.rotation_euler = (0.872665, 0.174533, 0.523599)
bpy.context.view_layer.update()
